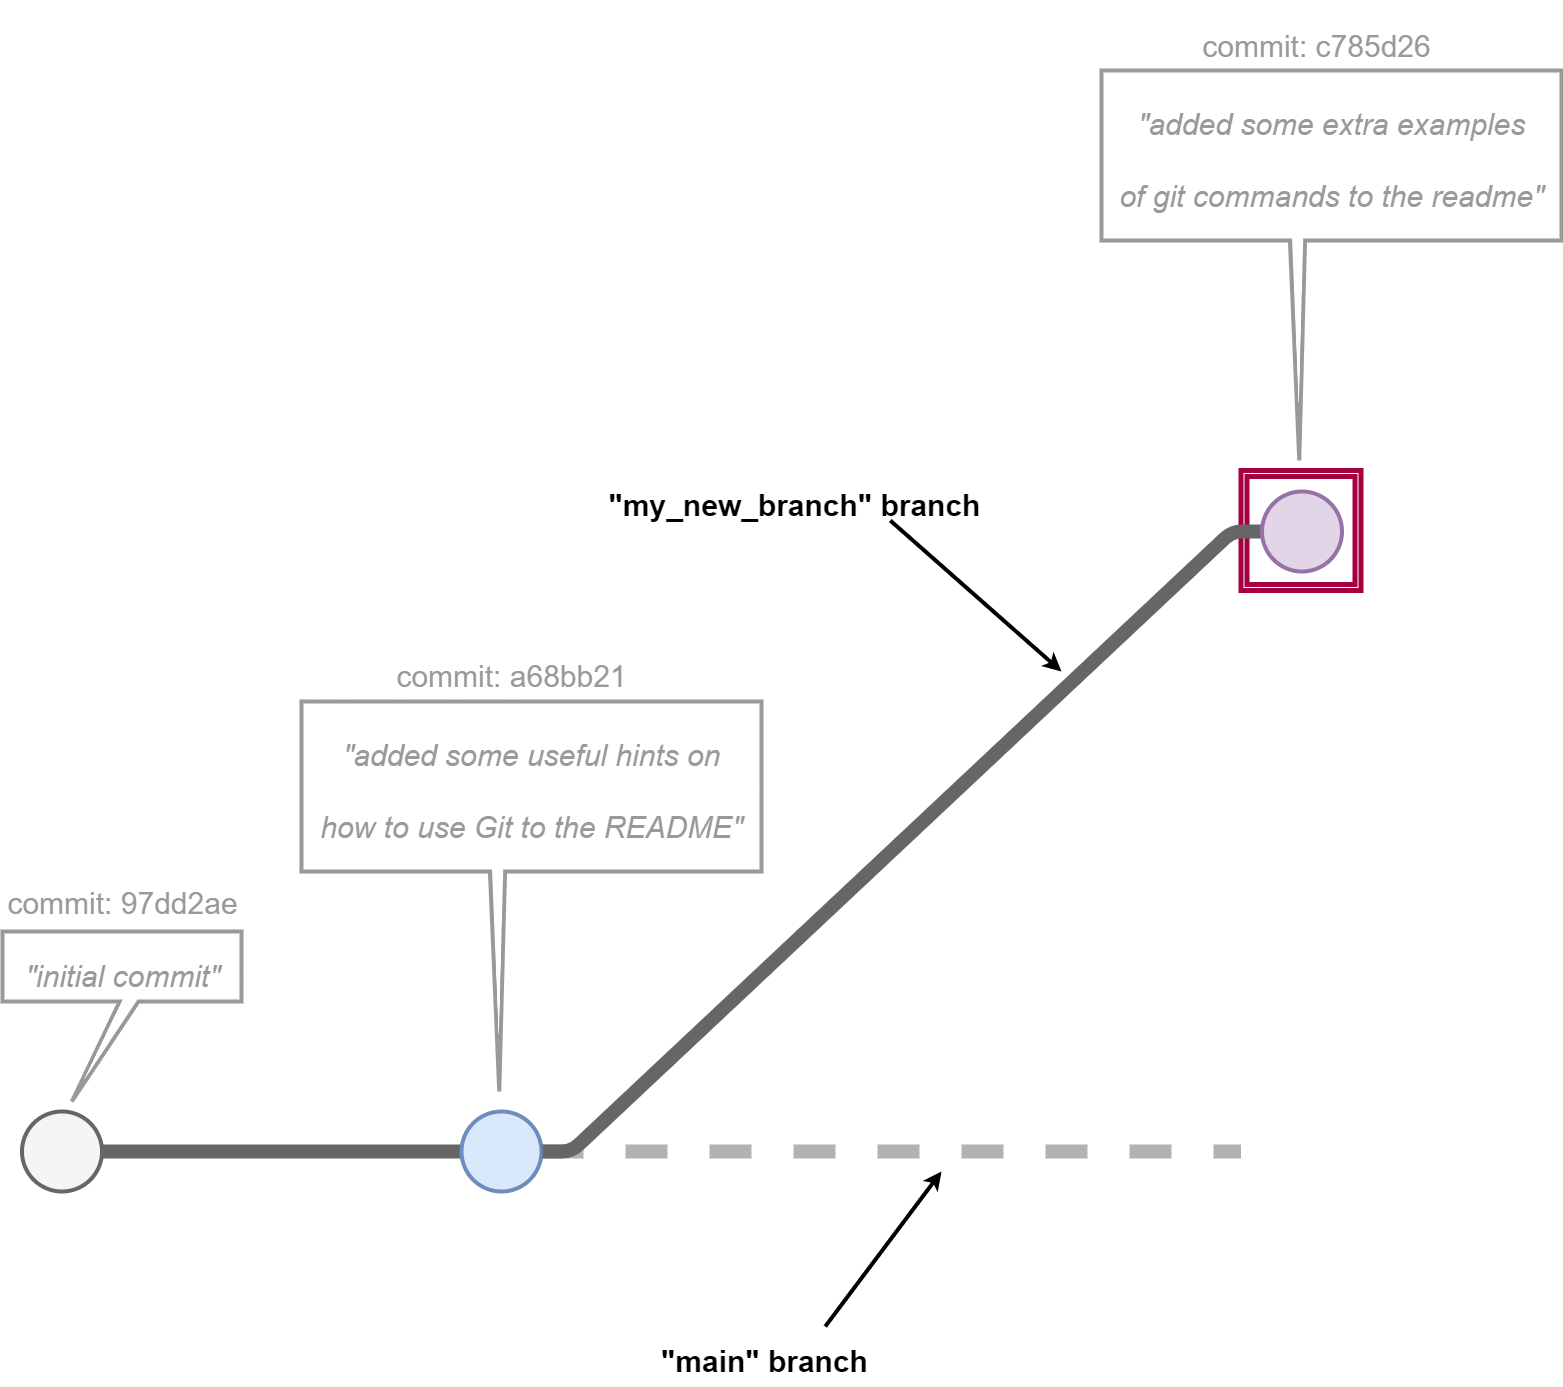

The diagram above was exported from draw.io. Its source (the exported page's mxGraphModel, read from the mxfile embedded in the PNG):
<mxGraphModel dx="1352" dy="2078" grid="1" gridSize="10" guides="1" tooltips="1" connect="1" arrows="1" fold="1" page="1" pageScale="1" pageWidth="850" pageHeight="1100" math="0" shadow="0">
  <root>
    <mxCell id="0" />
    <mxCell id="1" parent="0" />
    <mxCell id="48" value="" style="shape=callout;whiteSpace=wrap;html=1;perimeter=calloutPerimeter;strokeWidth=4;base=15;size=220;position=0.41;position2=0.43;strokeColor=#999999;" parent="1" vertex="1">
      <mxGeometry x="490" y="-281" width="460" height="390" as="geometry" />
    </mxCell>
    <mxCell id="4" value="" style="shape=callout;whiteSpace=wrap;html=1;perimeter=calloutPerimeter;strokeWidth=4;base=15;size=220;position=0.41;position2=0.43;strokeColor=#999999;" parent="1" vertex="1">
      <mxGeometry x="-310" y="350" width="460" height="390" as="geometry" />
    </mxCell>
    <mxCell id="46" value="&lt;font style=&quot;&quot;&gt;&lt;i style=&quot;font-size: 30px; font-weight: normal;&quot;&gt;&quot;&lt;/i&gt;&lt;span style=&quot;background-color: initial; font-size: 30px; font-weight: 400;&quot;&gt;&lt;i&gt;added some useful hints on &lt;br&gt;how to use Git to the README&lt;/i&gt;&lt;/span&gt;&lt;i style=&quot;font-size: 30px; font-weight: normal;&quot;&gt;&quot;&lt;/i&gt;&lt;/font&gt;" style="text;strokeColor=none;fillColor=none;html=1;fontSize=60;fontStyle=1;verticalAlign=middle;align=center;fontColor=#999999;spacing=0;" parent="1" vertex="1">
      <mxGeometry x="-310" y="355" width="460" height="150" as="geometry" />
    </mxCell>
    <mxCell id="2" value="" style="shape=ext;double=1;whiteSpace=wrap;html=1;aspect=fixed;fillColor=none;strokeWidth=5;strokeColor=#A50040;fontColor=#ffffff;" parent="1" vertex="1">
      <mxGeometry x="629.5" y="119" width="120" height="120" as="geometry" />
    </mxCell>
    <mxCell id="11" value="" style="ellipse;whiteSpace=wrap;html=1;aspect=fixed;strokeWidth=4;fillColor=#f5f5f5;fontColor=#333333;strokeColor=#666666;" parent="1" vertex="1">
      <mxGeometry x="-589.5" y="760" width="80" height="80" as="geometry" />
    </mxCell>
    <mxCell id="12" value="" style="endArrow=none;html=1;exitX=1;exitY=0.5;exitDx=0;exitDy=0;strokeWidth=14;strokeColor=#666666;entryX=0;entryY=0.5;entryDx=0;entryDy=0;" parent="1" source="11" target="14" edge="1">
      <mxGeometry width="50" height="50" relative="1" as="geometry">
        <mxPoint x="60" y="480" as="sourcePoint" />
        <mxPoint x="-260" y="800" as="targetPoint" />
      </mxGeometry>
    </mxCell>
    <mxCell id="13" style="edgeStyle=entityRelationEdgeStyle;html=1;strokeWidth=14;strokeColor=#666666;endArrow=none;endFill=0;entryX=0;entryY=0.5;entryDx=0;entryDy=0;" parent="1" source="14" target="30" edge="1">
      <mxGeometry relative="1" as="geometry">
        <mxPoint x="370" y="480" as="targetPoint" />
      </mxGeometry>
    </mxCell>
    <mxCell id="14" value="" style="ellipse;whiteSpace=wrap;html=1;aspect=fixed;strokeWidth=4;fillColor=#dae8fc;strokeColor=#6c8ebf;" parent="1" vertex="1">
      <mxGeometry x="-150" y="760" width="80" height="80" as="geometry" />
    </mxCell>
    <mxCell id="16" value="" style="endArrow=none;html=1;strokeWidth=14;strokeColor=#666666;entryX=0;entryY=0.5;entryDx=0;entryDy=0;exitX=1;exitY=0.5;exitDx=0;exitDy=0;edgeStyle=entityRelationEdgeStyle;opacity=50;dashed=1;" parent="1" source="14" edge="1">
      <mxGeometry width="50" height="50" relative="1" as="geometry">
        <mxPoint x="110" y="740" as="sourcePoint" />
        <mxPoint x="629.5" y="800" as="targetPoint" />
      </mxGeometry>
    </mxCell>
    <mxCell id="17" value="" style="shape=callout;whiteSpace=wrap;html=1;perimeter=calloutPerimeter;strokeWidth=4;base=19;size=100;position=0.49;position2=0.29;strokeColor=#999999;" parent="1" vertex="1">
      <mxGeometry x="-609" y="580" width="239" height="170" as="geometry" />
    </mxCell>
    <mxCell id="18" value="&lt;font style=&quot;font-size: 30px;&quot;&gt;&lt;i style=&quot;font-weight: normal;&quot;&gt;&quot;initial commit&quot;&lt;/i&gt;&lt;/font&gt;" style="text;strokeColor=none;fillColor=none;html=1;fontSize=60;fontStyle=1;verticalAlign=middle;align=center;fontColor=#999999;" parent="1" vertex="1">
      <mxGeometry x="-609" y="590" width="240" height="50" as="geometry" />
    </mxCell>
    <mxCell id="27" value="&lt;span style=&quot;font-weight: normal;&quot;&gt;&lt;font style=&quot;&quot; color=&quot;#999999&quot;&gt;&lt;span style=&quot;font-size: 30px;&quot;&gt;commit:&amp;nbsp;&lt;/span&gt;&lt;span style=&quot;text-align: left;&quot;&gt;&lt;font style=&quot;font-size: 30px;&quot;&gt;97dd2ae&lt;/font&gt;&lt;/span&gt;&lt;/font&gt;&lt;/span&gt;" style="text;strokeColor=none;fillColor=none;html=1;fontSize=60;fontStyle=1;verticalAlign=middle;align=center;" parent="1" vertex="1">
      <mxGeometry x="-564.1199999999999" y="517" width="150.25" height="50" as="geometry" />
    </mxCell>
    <mxCell id="28" value="&lt;div style=&quot;text-align: left;&quot;&gt;&lt;span style=&quot;background-color: initial; font-weight: normal;&quot;&gt;&lt;font color=&quot;#999999&quot;&gt;&lt;span style=&quot;font-size: 30px;&quot;&gt;commit:&amp;nbsp;&lt;/span&gt;&lt;/font&gt;&lt;/span&gt;&lt;span style=&quot;background-color: initial; font-size: 30px; font-weight: 400;&quot;&gt;&lt;font color=&quot;#999999&quot;&gt;a68bb21&lt;/font&gt;&lt;/span&gt;&lt;/div&gt;" style="text;strokeColor=none;fillColor=none;html=1;fontSize=60;fontStyle=1;verticalAlign=middle;align=center;" parent="1" vertex="1">
      <mxGeometry x="-175.6199999999999" y="290" width="150.25" height="50" as="geometry" />
    </mxCell>
    <mxCell id="30" value="" style="ellipse;whiteSpace=wrap;html=1;aspect=fixed;strokeWidth=4;fillColor=#e1d5e7;strokeColor=#9673a6;" parent="1" vertex="1">
      <mxGeometry x="650.5" y="140" width="80" height="80" as="geometry" />
    </mxCell>
    <mxCell id="33" value="&lt;div style=&quot;text-align: left;&quot;&gt;&lt;span style=&quot;background-color: initial; font-weight: normal;&quot;&gt;&lt;font color=&quot;#999999&quot;&gt;&lt;span style=&quot;font-size: 30px;&quot;&gt;commit: c785d26&lt;/span&gt;&lt;/font&gt;&lt;/span&gt;&lt;/div&gt;" style="text;strokeColor=none;fillColor=none;html=1;fontSize=60;fontStyle=1;verticalAlign=middle;align=center;" parent="1" vertex="1">
      <mxGeometry x="630" y="-340" width="150.25" height="50" as="geometry" />
    </mxCell>
    <mxCell id="42" style="edgeStyle=none;html=1;fontColor=#999999;strokeWidth=4;exitX=0.75;exitY=0;exitDx=0;exitDy=0;" parent="1" source="43" edge="1">
      <mxGeometry relative="1" as="geometry">
        <mxPoint x="330" y="820" as="targetPoint" />
        <mxPoint x="-5" y="1150" as="sourcePoint" />
      </mxGeometry>
    </mxCell>
    <mxCell id="43" value="&lt;span style=&quot;font-size: 30px;&quot;&gt;&quot;main&quot; branch&lt;/span&gt;" style="text;strokeColor=none;fillColor=none;html=1;fontSize=60;fontStyle=1;verticalAlign=middle;align=center;" parent="1" vertex="1">
      <mxGeometry x="30" y="975" width="245" height="50" as="geometry" />
    </mxCell>
    <mxCell id="44" style="edgeStyle=none;html=1;fontColor=#999999;strokeWidth=4;exitX=0.75;exitY=1;exitDx=0;exitDy=0;" parent="1" source="45" edge="1">
      <mxGeometry relative="1" as="geometry">
        <mxPoint x="450" y="320" as="targetPoint" />
        <mxPoint x="45" y="-90" as="sourcePoint" />
      </mxGeometry>
    </mxCell>
    <mxCell id="45" value="&lt;span style=&quot;font-size: 30px;&quot;&gt;&quot;my_new_branch&quot; branch&lt;/span&gt;" style="text;strokeColor=none;fillColor=none;html=1;fontSize=60;fontStyle=1;verticalAlign=middle;align=center;" parent="1" vertex="1">
      <mxGeometry x="-10" y="119" width="385" height="50" as="geometry" />
    </mxCell>
    <mxCell id="47" value="&lt;font style=&quot;&quot;&gt;&lt;i style=&quot;font-size: 30px; font-weight: normal;&quot;&gt;&quot;&lt;/i&gt;&lt;i style=&quot;&quot;&gt;&lt;span style=&quot;font-size: 30px; font-weight: 400;&quot;&gt;added some extra examples &lt;br&gt;of git commands to the readme&lt;/span&gt;&lt;span style=&quot;font-size: 30px; font-weight: normal;&quot;&gt;&quot;&lt;/span&gt;&lt;/i&gt;&lt;/font&gt;" style="text;strokeColor=none;fillColor=none;html=1;fontSize=60;fontStyle=1;verticalAlign=middle;align=center;fontColor=#999999;spacing=0;" parent="1" vertex="1">
      <mxGeometry x="490" y="-276" width="460" height="150" as="geometry" />
    </mxCell>
  </root>
</mxGraphModel>